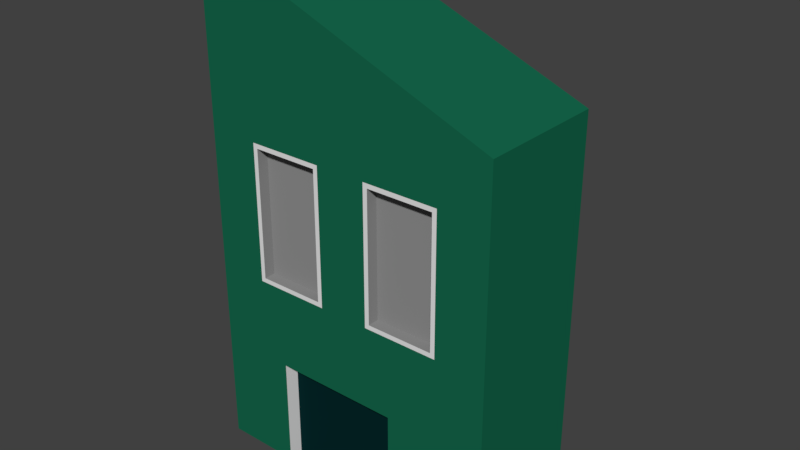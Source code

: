 # Source: building_3.blend  (saved by Blender 2.77.0; exported with 4.5.12 LTS)
import bpy
from mathutils import Matrix  # noqa: F401  (used for matrix-valued properties, if any)

bpy.ops.wm.read_factory_settings(use_empty=True)
scene = bpy.context.scene
scene.name = 'Scene'

# ---- collections
col_collection_1 = bpy.data.collections.new('Collection 1'); scene.collection.children.link(col_collection_1)

# ---- materials (node trees are filled in below, after node groups)
mat_material_001 = bpy.data.materials.new('Material.001')
mat_material_001.alpha_threshold = 0.0
mat_material_001.use_transparent_shadow = False
mat_material_001.diffuse_color = (0.007909, 0.1373, 0.07156, 1.0)
mat_material_001.roughness = 0.5
mat_material_002 = bpy.data.materials.new('Material.002')
mat_material_002.alpha_threshold = 0.0
mat_material_002.use_transparent_shadow = False
mat_material_002.roughness = 0.5
mat_material_003 = bpy.data.materials.new('Material.003')
mat_material_003.alpha_threshold = 0.0
mat_material_003.use_transparent_shadow = False
mat_material_003.diffuse_color = (0.281, 0.281, 0.281, 1.0)
mat_material_003.roughness = 0.5
mat_material_004 = bpy.data.materials.new('Material.004')
mat_material_004.alpha_threshold = 0.0
mat_material_004.use_transparent_shadow = False
mat_material_004.diffuse_color = (0.001475, 0.02051, 0.02198, 1.0)
mat_material_004.roughness = 0.5

# ---- material node trees

# ---- world
world_world = bpy.data.worlds.new('World'); scene.world = world_world
world_world.color = (0.05088, 0.05088, 0.05088)
world_world.use_sun_shadow = False
world_world.sun_shadow_jitter_overblur = 0.0
world_world.cycles.sampling_method = 'MANUAL'

# ---- meshes
me_cube_001 = bpy.data.meshes.new('Cube.001')
me_cube_001.from_pydata([(-6.617, -2.832, 1.049e-05), (-6.617, -2.832, 22.21), (-6.617, 2.832, 1.049e-05), (-6.617, 2.832, 22.21), (6.62, -2.832, 1.049e-05), (6.62, 2.832, 1.049e-05), (4.414, 2.832, 1.049e-05), (2.208, 2.832, 1.049e-05), (0.001391, 2.832, 1.049e-05), (-2.205, 2.832, 1.049e-05), (-4.411, 2.832, 1.049e-05), (-4.411, -2.832, 1.049e-05), (-2.205, -2.832, 1.049e-05), (0.001391, -2.832, 1.049e-05), (2.208, -2.832, 1.049e-05), (4.414, -2.832, 1.049e-05), (-6.617, -2.832, 2.416), (-6.617, -2.832, 4.832), (-6.617, -2.832, 7.247), (-6.617, -2.832, 9.663), (-6.617, -2.832, 12.08), (-6.617, -2.832, 14.49), (-6.617, 2.832, 14.49), (-6.617, 2.832, 12.08), (-6.617, 2.832, 9.663), (-6.617, 2.832, 7.247), (-6.617, 2.832, 4.832), (-6.617, 2.832, 2.416), (6.62, 2.832, 14.49), (6.62, 2.832, 12.08), (6.62, 2.832, 9.663), (6.62, 2.832, 7.247), (6.62, 2.832, 4.832), (6.62, 2.832, 2.416), (6.62, -2.832, 14.49), (6.62, -2.832, 12.08), (6.62, -2.832, 9.663), (6.62, -2.832, 7.247), (6.62, -2.832, 4.832), (6.62, -2.832, 2.416), (4.214, -2.832, 14.29), (4.214, -2.832, 12.08), (4.214, -2.832, 9.663), (4.414, -2.832, 7.247), (4.414, -2.832, 4.832), (4.414, -2.832, 2.416), (2.208, -2.832, 14.29), (2.208, -2.832, 7.247), (2.208, -2.832, 4.832), (2.208, -2.832, 2.416), (0.001391, -2.832, 14.49), (0.001391, -2.832, 12.08), (0.001391, -2.832, 9.663), (0.001391, -2.832, 7.247), (0.001391, -2.832, 4.832), (-2.205, -2.832, 14.29), (-2.205, -2.832, 7.247), (-2.205, -2.832, 4.832), (0.001391, -2.832, 13.31), (-4.211, -2.832, 14.29), (-4.211, -2.832, 12.08), (-4.211, -2.832, 9.663), (-4.411, -2.832, 7.247), (-4.411, -2.832, 4.832), (-4.411, -2.832, 2.416), (-4.211, 2.832, 14.29), (-4.211, 2.832, 12.28), (-4.211, 2.832, 9.663), (-4.411, 2.832, 7.247), (-4.411, 2.832, 4.832), (-4.411, 2.832, 2.416), (-2.405, 2.832, 14.29), (-2.405, 2.832, 12.28), (-2.405, 2.832, 9.663), (-2.205, 2.832, 7.247), (0.001391, 2.832, 14.29), (0.001391, 2.832, 12.28), (0.001391, 2.832, 7.247), (2.408, 2.832, 14.29), (2.408, 2.832, 12.28), (2.408, 2.832, 9.663), (2.208, 2.832, 7.247), (4.214, 2.832, 14.29), (4.214, 2.832, 12.28), (4.214, 2.832, 9.663), (4.414, 2.832, 7.247), (4.414, 2.832, 4.832), (4.414, 2.832, 2.416), (-6.617, -2.832, 3.624), (-6.617, 2.832, 3.624), (6.62, 2.832, 3.624), (6.62, -2.832, 3.624), (4.414, -2.832, 3.624), (2.208, -2.832, 3.624), (4.214, -2.832, 13.31), (-4.411, -2.832, 3.624), (-4.411, 2.832, 3.624), (0.001391, 2.832, 3.624), (4.414, 2.832, 3.624), (3.311, 2.832, 1.049e-05), (3.311, -2.832, 1.049e-05), (3.311, 2.832, 14.29), (3.311, 2.832, 12.28), (3.311, 2.832, 7.247), (3.311, 2.832, 4.832), (3.311, 2.832, 2.416), (3.311, -2.832, 14.29), (3.311, -2.832, 7.247), (3.311, -2.832, 4.832), (3.311, -2.832, 2.416), (3.311, -2.832, 3.624), (3.311, 2.832, 3.624), (1.105, 2.832, 1.049e-05), (1.105, -2.832, 1.049e-05), (0.9045, 2.832, 14.29), (0.9045, 2.832, 12.28), (0.9045, 2.832, 9.663), (1.105, 2.832, 7.247), (1.105, 2.832, 2.416), (1.305, -2.832, 14.29), (1.305, -2.832, 12.08), (1.305, -2.832, 9.663), (1.105, -2.832, 7.247), (1.105, -2.832, 4.832), (6.62, -2.832, 13.31), (6.62, 2.832, 13.31), (1.105, 2.832, 3.624), (-1.102, 2.832, 1.049e-05), (-1.102, -2.832, 1.049e-05), (-0.9017, 2.832, 14.29), (-0.9017, 2.832, 12.28), (-0.9017, 2.832, 9.663), (-1.102, 2.832, 7.247), (-1.102, 2.832, 2.416), (-1.302, -2.832, 14.29), (-1.302, -2.832, 12.08), (-1.302, -2.832, 9.663), (-1.102, -2.832, 7.247), (-1.102, -2.832, 4.832), (-6.617, 2.832, 13.31), (-6.617, -2.832, 13.31), (-1.102, 2.832, 3.624), (-3.308, 2.832, 1.049e-05), (-3.308, -2.832, 1.049e-05), (-3.308, 2.832, 14.29), (-3.308, 2.832, 12.28), (-3.308, 2.832, 7.247), (-3.308, 2.832, 4.832), (-3.308, 2.832, 2.416), (-3.308, -2.832, 14.29), (-3.308, -2.832, 7.247), (-3.308, -2.832, 4.832), (-3.308, -2.832, 2.416), (-3.308, -2.832, 3.624), (-3.308, 2.832, 3.624), (3.311, 3.926, 1.049e-05), (2.208, 3.926, 1.049e-05), (-1.102, 3.926, 1.049e-05), (-2.205, 3.926, 1.049e-05), (-2.205, 3.926, 2.416), (2.208, 3.926, 2.416), (-2.205, 3.926, 4.836), (-2.205, 3.926, 4.832), (-2.205, 3.926, 3.624), (0.001391, 3.926, 4.836), (0.001391, 3.926, 4.832), (2.208, 3.926, 4.836), (2.208, 3.926, 4.832), (2.208, 3.926, 3.624), (3.311, 3.926, 4.836), (3.311, 3.926, 4.832), (3.311, 3.926, 2.416), (1.105, 3.926, 4.836), (1.105, 3.926, 4.832), (-1.102, 3.926, 4.836), (-1.102, 3.926, 4.832), (-1.102, 3.926, 2.416), (0.001391, 3.926, 3.624), (-1.102, 3.926, 3.624), (1.105, 3.926, 3.624), (3.311, 3.926, 3.624), (1.105, 3.926, 1.049e-05), (1.105, 3.926, 2.416), (-3.308, 3.926, 1.049e-05), (-3.308, 3.926, 4.836), (-3.308, 3.926, 4.832), (-3.308, 3.926, 2.416), (-3.308, 3.926, 3.624), (-6.617, 0.9439, 1.049e-05), (-6.617, -0.9439, 1.049e-05), (6.62, -0.9439, 1.049e-05), (6.62, 0.9439, 1.049e-05), (-4.411, 0.9439, 1.049e-05), (-4.411, -0.9439, 1.049e-05), (-2.205, 0.9439, 1.049e-05), (-2.205, -0.9439, 1.049e-05), (0.001391, 0.9439, 1.049e-05), (0.001391, -0.9439, 1.049e-05), (2.208, 0.9439, 1.049e-05), (2.208, -0.9439, 1.049e-05), (4.414, 0.9439, 1.049e-05), (4.414, -0.9439, 1.049e-05), (6.62, -0.9439, 14.49), (6.62, 0.9439, 14.49), (6.62, -0.9439, 12.08), (6.62, 0.9439, 12.08), (6.62, -0.9439, 9.663), (6.62, 0.9439, 9.663), (6.62, -0.9439, 7.247), (6.62, 0.9439, 7.247), (6.62, -0.9439, 4.832), (6.62, 0.9439, 4.832), (6.62, -0.9439, 2.416), (6.62, 0.9439, 2.416), (-6.617, 0.9439, 14.49), (-6.617, -0.9439, 14.49), (-6.617, 0.9439, 12.08), (-6.617, -0.9439, 12.08), (-6.617, 0.9439, 9.663), (-6.617, -0.9439, 9.663), (-6.617, 0.9439, 7.247), (-6.617, -0.9439, 7.247), (-6.617, 0.9439, 4.832), (-6.617, -0.9439, 4.832), (-6.617, 0.9439, 2.416), (-6.617, -0.9439, 2.416), (-6.617, 0.9439, 3.624), (-6.617, -0.9439, 3.624), (6.62, -0.9439, 3.624), (6.62, 0.9439, 3.624), (3.311, 0.9439, 1.049e-05), (3.311, -0.9439, 1.049e-05), (1.105, 0.9439, 1.049e-05), (1.105, -0.9439, 1.049e-05), (-1.102, 0.9439, 1.049e-05), (-1.102, -0.9439, 1.049e-05), (-3.308, 0.9439, 1.049e-05), (-3.308, -0.9439, 1.049e-05), (-6.173, 0.9439, 1.049e-05), (-6.173, -0.9439, 1.049e-05), (-6.173, 0.9439, 4.832), (-6.173, -0.9439, 4.832), (-6.173, 0.9439, 2.416), (-6.173, -0.9439, 2.416), (-6.173, 0.9439, 3.624), (-6.173, -0.9439, 3.624), (-3.308, -2.184, 1.049e-05), (-2.205, -2.184, 1.049e-05), (-1.102, -2.184, 1.049e-05), (0.001391, -2.184, 1.049e-05), (1.105, -2.184, 1.049e-05), (2.208, -2.184, 1.049e-05), (2.208, -2.184, 2.416), (2.208, -2.184, 3.624), (-3.308, -2.184, 4.832), (-2.205, -2.184, 4.832), (-3.308, -2.184, 2.416), (-1.102, -2.184, 4.832), (0.001391, -2.184, 4.832), (1.105, -2.184, 4.832), (2.208, -2.184, 4.832), (-3.308, -2.184, 3.624), (-4.211, -2.832, 13.31), (-4.211, 2.832, 13.31), (-2.405, 2.832, 13.31), (2.408, 2.832, 13.31), (4.214, 2.832, 13.31), (1.305, -2.832, 13.31), (0.9045, 2.832, 13.31), (-1.302, -2.832, 13.31), (-0.9017, 2.832, 13.31), (-6.617, -0.9439, 13.31), (-6.617, 0.9439, 13.31), (6.62, 0.9439, 13.31), (6.62, -0.9439, 13.31), (-6.617, -2.832, 10.87), (-6.617, 2.832, 10.87), (6.62, 2.832, 10.87), (6.62, -2.832, 10.87), (4.214, -2.832, 10.87), (0.001391, -2.832, 10.87), (-4.211, -2.832, 10.87), (-4.211, 2.832, 10.67), (-2.405, 2.832, 10.67), (0.001391, 2.832, 10.67), (2.408, 2.832, 10.67), (4.214, 2.832, 10.67), (3.311, 2.832, 10.67), (1.305, -2.832, 10.87), (0.9045, 2.832, 10.67), (-1.302, -2.832, 10.87), (-0.9017, 2.832, 10.67), (-3.308, 2.832, 10.67), (-6.617, -0.9439, 10.87), (-6.617, 0.9439, 10.87), (6.62, 0.9439, 10.87), (6.62, -0.9439, 10.87), (-6.617, -2.832, 8.455), (-6.617, 2.832, 8.455), (6.62, 2.832, 8.455), (6.62, -2.832, 8.455), (4.214, -2.832, 8.655), (2.208, -2.832, 8.655), (0.001391, -2.832, 8.455), (-2.205, -2.832, 8.655), (-4.211, -2.832, 8.655), (-4.211, 2.832, 8.655), (-2.405, 2.832, 8.655), (0.001391, 2.832, 8.655), (2.408, 2.832, 8.655), (4.214, 2.832, 8.655), (3.311, -2.832, 8.655), (3.311, 2.832, 8.655), (1.305, -2.832, 8.655), (0.9045, 2.832, 8.655), (-1.302, -2.832, 8.655), (-0.9017, 2.832, 8.655), (-3.308, -2.832, 8.655), (-3.308, 2.832, 8.655), (-6.617, -0.9439, 8.455), (-6.617, 0.9439, 8.455), (6.62, 0.9439, 8.455), (6.62, -0.9439, 8.455), (-4.411, 2.832, 13.31), (-4.411, 2.832, 12.08), (-4.411, 2.832, 10.87), (-4.411, 2.832, 9.663), (-2.205, 2.832, 13.31), (-2.205, 2.832, 12.08), (-2.205, 2.832, 10.87), (-2.205, 2.832, 9.663), (2.208, 2.832, 13.31), (2.208, 2.832, 12.08), (2.208, 2.832, 10.87), (2.208, 2.832, 9.663), (4.414, 2.832, 13.31), (4.414, 2.832, 12.08), (4.414, 2.832, 10.87), (4.414, 2.832, 9.663), (3.311, 2.832, 14.49), (2.208, 2.832, 14.49), (3.311, 2.832, 12.08), (1.105, 2.832, 14.49), (0.001391, 2.832, 14.49), (1.105, 2.832, 12.08), (0.001391, 2.832, 12.08), (-3.308, 2.832, 14.49), (-4.411, 2.832, 14.49), (-3.308, 2.832, 12.08), (4.414, 2.832, 14.49), (1.105, 2.832, 10.87), (1.105, 2.832, 9.663), (1.105, 2.832, 13.31), (-1.102, 2.832, 14.49), (-1.102, 2.832, 12.08), (-1.102, 2.832, 10.87), (-1.102, 2.832, 9.663), (-1.102, 2.832, 13.31), (-2.205, 2.832, 14.49), (-3.308, 2.832, 10.87), (0.001391, 2.832, 10.87), (3.311, 2.832, 10.87), (-4.411, 2.832, 8.455), (-2.205, 2.832, 8.455), (2.208, 2.832, 8.455), (4.414, 2.832, 8.455), (1.105, 2.832, 8.455), (-1.102, 2.832, 8.455), (-3.308, 2.832, 8.455), (0.001391, 2.832, 8.455), (3.311, 2.832, 8.455), (-4.211, 2.332, 13.31), (-4.211, 2.332, 12.28), (-4.211, 2.332, 10.67), (-4.211, 2.332, 9.663), (-2.405, 2.332, 13.31), (-2.405, 2.332, 12.28), (-2.405, 2.332, 10.67), (-2.405, 2.332, 9.663), (2.408, 2.332, 13.31), (2.408, 2.332, 12.28), (2.408, 2.332, 10.67), (2.408, 2.332, 9.663), (4.214, 2.332, 13.31), (4.214, 2.332, 12.28), (4.214, 2.332, 10.67), (4.214, 2.332, 9.663), (3.311, 2.332, 14.29), (2.408, 2.332, 14.29), (3.311, 2.332, 12.28), (0.9045, 2.332, 14.29), (0.001391, 2.332, 14.29), (0.9045, 2.332, 12.28), (0.001391, 2.332, 12.28), (-3.308, 2.332, 14.29), (-4.211, 2.332, 14.29), (-3.308, 2.332, 12.28), (4.214, 2.332, 14.29), (0.9045, 2.332, 10.67), (0.9045, 2.332, 9.663), (0.9045, 2.332, 13.31), (-0.9017, 2.332, 14.29), (-0.9017, 2.332, 12.28), (-0.9017, 2.332, 10.67), (-0.9017, 2.332, 9.663), (-0.9017, 2.332, 13.31), (-2.405, 2.332, 14.29), (-3.308, 2.332, 10.67), (0.001391, 2.332, 10.67), (3.311, 2.332, 10.67), (-4.211, 2.332, 8.655), (-2.405, 2.332, 8.655), (2.408, 2.332, 8.655), (4.214, 2.332, 8.655), (0.9045, 2.332, 8.655), (-0.9017, 2.332, 8.655), (-3.308, 2.332, 8.655), (0.001391, 2.332, 8.655), (3.311, 2.332, 8.655), (4.414, -2.832, 14.49), (4.414, -2.832, 13.31), (4.414, -2.832, 12.08), (4.414, -2.832, 10.87), (4.414, -2.832, 9.663), (-4.411, -2.832, 13.31), (-4.411, -2.832, 12.08), (-4.411, -2.832, 10.87), (-4.411, -2.832, 9.663), (-3.308, -2.832, 14.49), (-2.205, -2.832, 14.49), (1.105, -2.832, 14.49), (2.208, -2.832, 14.49), (3.311, -2.832, 14.49), (1.105, -2.832, 10.87), (1.105, -2.832, 9.663), (1.105, -2.832, 13.31), (1.105, -2.832, 12.08), (-1.102, -2.832, 14.49), (-1.102, -2.832, 10.87), (-1.102, -2.832, 9.663), (-1.102, -2.832, 13.31), (-1.102, -2.832, 12.08), (-4.411, -2.832, 14.49), (4.414, -2.832, 8.455), (-4.411, -2.832, 8.455), (1.105, -2.832, 8.455), (-1.102, -2.832, 8.455), (-3.308, -2.832, 8.455), (-2.205, -2.832, 8.455), (2.208, -2.832, 8.455), (3.311, -2.832, 8.455), (4.214, -2.332, 14.29), (4.214, -2.332, 13.31), (4.214, -2.332, 12.08), (4.214, -2.332, 10.87), (4.214, -2.332, 9.663), (-4.211, -2.332, 13.31), (-4.211, -2.332, 12.08), (-4.211, -2.332, 10.87), (-4.211, -2.332, 9.663), (-3.308, -2.332, 14.29), (-2.205, -2.332, 14.29), (1.305, -2.332, 14.29), (2.208, -2.332, 14.29), (3.311, -2.332, 14.29), (1.305, -2.332, 10.87), (1.305, -2.332, 9.663), (1.305, -2.332, 13.31), (1.305, -2.332, 12.08), (-1.302, -2.332, 14.29), (-1.302, -2.332, 10.87), (-1.302, -2.332, 9.663), (-1.302, -2.332, 13.31), (-1.302, -2.332, 12.08), (-4.211, -2.332, 14.29), (4.214, -2.332, 8.655), (-4.211, -2.332, 8.655), (1.305, -2.332, 8.655), (-1.302, -2.332, 8.655), (-3.308, -2.332, 8.655), (-2.205, -2.332, 8.655), (2.208, -2.332, 8.655), (3.311, -2.332, 8.655), (6.62, -2.832, 16.91), (6.62, 2.832, 16.91)], [], [(224, 27, 2, 188), (87, 33, 5, 6), (212, 39, 4, 190), (64, 16, 0, 11), (200, 6, 5, 191), (188, 2, 10, 192), (236, 142, 9, 194), (234, 127, 8, 196), (232, 112, 7, 198), (230, 99, 6, 200), (39, 45, 15, 4), (109, 49, 14, 100), (57, 151, 254, 255), (153, 152, 256, 261), (152, 64, 11, 143), (27, 70, 10, 2), (142, 148, 186, 183), (74, 132, 174, 161), (105, 87, 6, 99), (71, 264, 375, 406), (370, 365, 85, 103), (103, 85, 86, 104), (111, 98, 87, 105), (352, 331, 332, 344), (350, 333, 334, 351), (366, 364, 81, 117), (117, 81, 166, 172), (126, 97, 177, 179), (367, 369, 77, 132), (9, 142, 183, 158), (241, 240, 244, 242, 238, 239, 243, 245), (368, 363, 74, 146), (132, 77, 164, 174), (103, 104, 170, 169), (1, 21, 442, 428, 429, 437, 50, 430, 431, 432, 419, 34, 483), (139, 323, 324, 23), (276, 325, 326, 24), (298, 362, 68, 25), (25, 68, 69, 26), (89, 96, 70, 27), (447, 444, 62, 150), (150, 62, 63, 151), (153, 95, 64, 152), (446, 448, 56, 137), (137, 56, 57, 138), (54, 138, 257, 258), (435, 58, 51, 436), (433, 280, 52, 434), (445, 303, 53, 122), (122, 53, 54, 123), (13, 113, 250, 249), (450, 449, 47, 107), (107, 47, 48, 108), (110, 93, 49, 109), (124, 420, 421, 35), (278, 422, 423, 36), (300, 443, 43, 37), (37, 43, 44, 38), (91, 92, 45, 39), (424, 140, 20, 425), (426, 275, 19, 427), (444, 297, 18, 62), (62, 18, 17, 63), (95, 88, 16, 64), (274, 124, 35, 204), (296, 278, 36, 206), (322, 300, 37, 208), (208, 37, 38, 210), (228, 91, 39, 212), (335, 125, 29, 336), (337, 277, 30, 338), (365, 299, 31, 85), (85, 31, 32, 86), (98, 90, 33, 87), (272, 139, 23, 216), (294, 276, 24, 218), (320, 298, 25, 220), (220, 25, 26, 222), (226, 89, 27, 224), (222, 26, 89, 226), (86, 32, 90, 98), (210, 38, 91, 228), (63, 17, 88, 95), (38, 44, 92, 91), (108, 48, 93, 110), (151, 153, 261, 254), (12, 128, 248, 247), (151, 63, 95, 153), (26, 69, 96, 89), (146, 74, 161, 184), (111, 105, 171, 180), (104, 111, 180, 170), (104, 86, 98, 111), (118, 126, 179, 182), (44, 108, 110, 92), (92, 110, 109, 45), (43, 107, 108, 44), (443, 450, 107, 43), (105, 99, 155, 171), (81, 103, 169, 166), (364, 370, 103, 81), (141, 133, 176, 178), (45, 109, 100, 15), (198, 7, 99, 230), (147, 146, 184, 185), (113, 14, 251, 250), (48, 123, 259, 260), (47, 122, 123, 48), (449, 445, 122, 47), (127, 9, 158, 157), (369, 366, 117, 77), (152, 143, 246, 256), (196, 8, 112, 232), (112, 118, 182, 181), (128, 13, 249, 248), (93, 48, 260, 253), (53, 137, 138, 54), (303, 446, 137, 53), (280, 438, 439, 52), (58, 440, 441, 51), (148, 154, 187, 186), (77, 117, 172, 164), (363, 367, 132, 74), (329, 355, 356, 330), (327, 357, 354, 328), (133, 127, 157, 176), (14, 49, 252, 251), (194, 9, 127, 234), (69, 147, 154, 96), (143, 12, 247, 246), (123, 54, 258, 259), (56, 150, 151, 57), (448, 447, 150, 56), (96, 154, 148, 70), (68, 146, 147, 69), (362, 368, 146, 68), (70, 148, 142, 10), (138, 57, 255, 257), (192, 10, 142, 236), (186, 159, 158, 183), (182, 160, 156, 181), (172, 166, 167, 173), (179, 168, 160, 182), (174, 164, 165, 175), (184, 161, 162, 185), (187, 163, 159, 186), (185, 162, 163, 187), (175, 165, 177, 178), (173, 167, 168, 179), (167, 170, 180, 168), (168, 180, 171, 160), (166, 169, 170, 167), (160, 171, 155, 156), (165, 173, 179, 177), (164, 172, 173, 165), (162, 175, 178, 163), (163, 178, 176, 159), (161, 174, 175, 162), (159, 176, 157, 158), (99, 7, 156, 155), (7, 112, 181, 156), (154, 147, 185, 187), (97, 141, 178, 177), (11, 193, 237, 143), (193, 192, 236, 237), (12, 195, 235, 128), (195, 194, 234, 235), (13, 197, 233, 113), (197, 196, 232, 233), (14, 199, 231, 100), (199, 198, 230, 231), (32, 211, 229, 90), (211, 210, 228, 229), (17, 223, 227, 88), (224, 188, 238, 242), (88, 227, 225, 16), (227, 223, 241, 245), (18, 221, 223, 17), (221, 220, 222, 223), (297, 319, 221, 18), (319, 320, 220, 221), (275, 293, 219, 19), (293, 294, 218, 219), (140, 271, 217, 20), (271, 272, 216, 217), (90, 229, 213, 33), (229, 228, 212, 213), (31, 209, 211, 32), (209, 208, 210, 211), (299, 321, 209, 31), (321, 322, 208, 209), (277, 295, 207, 30), (295, 296, 206, 207), (125, 273, 205, 29), (273, 274, 204, 205), (3, 22, 214, 215, 21, 1), (100, 231, 201, 15), (231, 230, 200, 201), (113, 233, 199, 14), (233, 232, 198, 199), (128, 235, 197, 13), (235, 234, 196, 197), (143, 237, 195, 12), (237, 236, 194, 195), (0, 189, 193, 11), (189, 188, 192, 193), (483, 34, 202, 203, 28, 484), (15, 201, 190, 4), (201, 200, 191, 190), (33, 213, 191, 5), (213, 212, 190, 191), (16, 225, 189, 0), (225, 227, 245, 243), (249, 250, 251, 252, 253, 260, 259, 258, 257, 255, 254, 261, 256, 246, 247, 248), (226, 224, 242, 244), (223, 222, 240, 241), (188, 189, 239, 238), (222, 226, 244, 240), (189, 225, 243, 239), (49, 93, 253, 252), (203, 202, 274, 273), (28, 203, 273, 125), (215, 214, 272, 271), (21, 215, 271, 140), (309, 80, 382, 412), (358, 353, 357, 327), (50, 437, 440, 58), (115, 76, 393, 392), (263, 65, 395, 371), (214, 22, 139, 272), (349, 28, 125, 335), (202, 34, 124, 274), (442, 21, 140, 424), (34, 419, 420, 124), (430, 50, 58, 435), (22, 347, 323, 139), (342, 340, 331, 352), (205, 204, 296, 295), (29, 205, 295, 277), (217, 216, 294, 293), (20, 217, 293, 275), (324, 348, 359, 325), (328, 354, 355, 329), (51, 441, 438, 280), (345, 344, 350, 360), (332, 341, 361, 333), (216, 23, 276, 294), (336, 29, 277, 337), (204, 35, 278, 296), (425, 20, 275, 426), (35, 421, 422, 278), (436, 51, 280, 433), (23, 324, 325, 276), (348, 328, 329, 359), (354, 345, 360, 355), (344, 332, 333, 350), (341, 336, 337, 361), (207, 206, 322, 321), (30, 207, 321, 299), (219, 218, 320, 319), (19, 219, 319, 297), (330, 356, 367, 363), (52, 439, 446, 303), (218, 24, 298, 320), (338, 30, 299, 365), (206, 36, 300, 322), (427, 19, 297, 444), (36, 423, 443, 300), (434, 52, 303, 445), (94, 40, 451, 452), (24, 326, 362, 298), (73, 307, 411, 378), (351, 334, 364, 366), (75, 114, 390, 391), (263, 66, 324, 323), (282, 67, 326, 325), (72, 264, 327, 328), (73, 283, 329, 330), (265, 79, 332, 331), (285, 80, 334, 333), (83, 266, 335, 336), (84, 286, 337, 338), (101, 78, 340, 339), (79, 102, 341, 332), (114, 75, 343, 342), (76, 115, 344, 345), (144, 65, 347, 346), (66, 145, 348, 324), (82, 101, 339, 349), (102, 83, 336, 341), (116, 289, 350, 351), (115, 268, 352, 344), (75, 129, 353, 343), (130, 76, 345, 354), (291, 131, 356, 355), (270, 130, 354, 357), (71, 144, 346, 358), (145, 72, 328, 348), (65, 263, 323, 347), (264, 71, 358, 327), (78, 265, 331, 340), (266, 82, 349, 335), (268, 114, 342, 352), (129, 270, 357, 353), (292, 282, 325, 359), (289, 284, 360, 350), (287, 285, 333, 361), (283, 292, 359, 329), (284, 291, 355, 360), (286, 287, 361, 337), (67, 306, 362, 326), (307, 73, 330, 363), (80, 309, 364, 334), (310, 84, 338, 365), (314, 116, 351, 366), (131, 316, 367, 356), (306, 318, 368, 362), (308, 314, 366, 369), (309, 312, 370, 364), (318, 307, 363, 368), (316, 308, 369, 367), (312, 310, 365, 370), (393, 402, 405, 401, 391, 390, 400, 392), (407, 377, 378, 411, 416, 410, 374, 373), (403, 408, 398, 399, 414, 417, 415, 404), (409, 385, 386, 413, 418, 412, 382, 381), (375, 376, 396, 372, 371, 395, 394, 406), (383, 384, 389, 380, 379, 388, 387, 397), (65, 144, 394, 395), (84, 310, 413, 386), (265, 78, 388, 379), (145, 66, 372, 396), (116, 314, 414, 399), (66, 263, 371, 372), (82, 266, 383, 397), (101, 82, 397, 387), (316, 131, 404, 415), (67, 282, 373, 374), (114, 268, 400, 390), (83, 102, 389, 384), (318, 306, 410, 416), (264, 72, 376, 375), (270, 129, 401, 405), (289, 116, 399, 398), (314, 308, 417, 414), (283, 73, 378, 377), (282, 292, 407, 373), (268, 115, 392, 400), (312, 309, 412, 418), (79, 265, 379, 380), (284, 289, 398, 408), (129, 75, 391, 401), (307, 318, 416, 411), (80, 285, 381, 382), (285, 287, 409, 381), (76, 130, 402, 393), (308, 316, 415, 417), (266, 83, 384, 383), (292, 283, 377, 407), (131, 291, 403, 404), (310, 312, 418, 413), (286, 84, 386, 385), (291, 284, 408, 403), (130, 270, 405, 402), (78, 101, 387, 388), (287, 286, 385, 409), (144, 71, 406, 394), (102, 79, 380, 389), (306, 67, 374, 410), (72, 145, 396, 376), (135, 269, 472, 473), (40, 94, 420, 419), (94, 41, 421, 420), (279, 42, 423, 422), (60, 262, 424, 425), (61, 281, 426, 427), (149, 55, 429, 428), (119, 46, 431, 430), (106, 40, 419, 432), (46, 106, 432, 431), (121, 288, 433, 434), (120, 267, 435, 436), (55, 134, 437, 429), (290, 136, 439, 438), (269, 135, 441, 440), (59, 149, 428, 442), (262, 59, 442, 424), (267, 119, 430, 435), (134, 269, 440, 437), (41, 279, 422, 421), (281, 60, 425, 426), (288, 120, 436, 433), (135, 290, 438, 441), (42, 301, 443, 423), (305, 61, 427, 444), (313, 121, 434, 445), (136, 315, 446, 439), (304, 317, 447, 448), (302, 313, 445, 449), (301, 311, 450, 443), (311, 302, 449, 450), (315, 304, 448, 446), (317, 305, 444, 447), (464, 463, 462, 467, 468, 465, 466, 477, 481, 482, 475, 455, 454, 453, 452, 451), (456, 457, 458, 459, 476, 479, 480, 478, 471, 470, 473, 472, 469, 461, 460, 474), (313, 302, 481, 477), (149, 59, 474, 460), (41, 94, 452, 453), (311, 301, 475, 482), (59, 262, 456, 474), (42, 279, 454, 455), (302, 311, 482, 481), (119, 267, 467, 462), (262, 60, 457, 456), (304, 315, 478, 480), (269, 134, 469, 472), (281, 61, 459, 458), (305, 317, 479, 476), (279, 41, 453, 454), (55, 149, 460, 461), (60, 281, 458, 457), (46, 119, 462, 463), (120, 288, 465, 468), (40, 106, 464, 451), (290, 135, 473, 470), (106, 46, 463, 464), (301, 42, 455, 475), (288, 121, 466, 465), (61, 305, 476, 459), (267, 120, 468, 467), (121, 313, 477, 466), (134, 55, 461, 469), (315, 136, 471, 478), (136, 290, 470, 471), (317, 304, 480, 479), (484, 28, 349, 339, 340, 342, 343, 353, 358, 346, 347, 22, 3), (3, 1, 483, 484), (8, 127, 133, 141, 97, 126, 118, 112)])
me_cube_001.polygons.foreach_set('material_index', [0, 0, 0, 0, 0, 0, 0, 0, 0, 0, 0, 0, 1, 1, 0, 0, 1, 2, 0, 1, 0, 0, 0, 0, 0, 0, 2, 0, 0, 0, 3, 0, 2, 1, 0, 0, 0, 0, 0, 0, 0, 0, 0, 0, 0, 1, 0, 0, 0, 0, 0, 0, 0, 0, 0, 0, 0, 0, 0, 0, 0, 0, 0, 0, 0, 0, 0, 0, 0, 0, 0, 0, 0, 0, 0, 0, 0, 0, 0, 0, 0, 0, 0, 0, 0, 1, 0, 0, 0, 2, 1, 1, 0, 1, 0, 0, 0, 0, 1, 2, 0, 1, 0, 0, 1, 0, 1, 0, 0, 0, 0, 1, 0, 1, 1, 1, 0, 0, 0, 0, 1, 2, 0, 0, 0, 1, 1, 0, 0, 0, 1, 0, 0, 0, 0, 0, 0, 1, 0, 2, 2, 0, 2, 0, 0, 2, 2, 2, 2, 2, 2, 0, 2, 2, 0, 2, 2, 0, 2, 0, 0, 1, 0, 0, 0, 1, 0, 1, 0, 0, 0, 0, 0, 0, 1, 0, 1, 0, 0, 0, 0, 0, 0, 0, 0, 0, 0, 0, 0, 0, 0, 0, 0, 0, 0, 0, 0, 0, 1, 0, 1, 0, 1, 0, 0, 0, 0, 0, 0, 0, 0, 0, 1, 3, 1, 1, 0, 1, 1, 1, 0, 0, 0, 0, 2, 0, 0, 1, 1, 0, 0, 0, 0, 0, 0, 0, 0, 0, 0, 0, 0, 0, 0, 0, 0, 0, 0, 0, 0, 0, 0, 0, 0, 0, 0, 0, 0, 0, 0, 0, 0, 0, 0, 0, 0, 0, 0, 0, 0, 2, 0, 2, 0, 1, 2, 2, 2, 2, 2, 2, 2, 2, 2, 2, 2, 2, 2, 2, 2, 2, 2, 2, 2, 2, 2, 2, 2, 2, 2, 2, 2, 2, 2, 2, 2, 2, 2, 2, 2, 2, 2, 2, 2, 2, 2, 2, 2, 2, 2, 2, 2, 2, 1, 1, 1, 1, 1, 1, 1, 2, 1, 1, 2, 1, 1, 1, 2, 2, 1, 1, 2, 1, 1, 2, 2, 2, 1, 1, 2, 1, 1, 1, 2, 2, 1, 1, 2, 1, 1, 2, 2, 2, 1, 1, 1, 1, 1, 1, 2, 1, 2, 1, 1, 1, 1, 1, 1, 1, 1, 1, 1, 1, 1, 1, 1, 1, 1, 1, 1, 1, 1, 1, 1, 1, 1, 1, 1, 1, 1, 1, 1, 1, 1, 2, 2, 2, 2, 2, 2, 2, 2, 2, 2, 2, 2, 2, 2, 2, 2, 2, 2, 2, 2, 2, 2, 2, 2, 2, 2, 2, 2, 2, 2, 2, 2, 0, 0, 3])
_uv = me_cube_001.uv_layers.new(name='UVMap')
_uv.uv.foreach_set('vector', [0.8002, 0.5572, 0.8502, 0.5572, 0.8502, 0.6252, 0.8002, 0.6252, 0.2918, 0.5571, 0.3502, 0.5571, 0.3502, 0.6251, 0.2918, 0.6251, 0.9001, 0.06801, 0.8502, 0.06801, 0.8502, 8.552e-09, 0.9001, 5.701e-09, 0.642, 0.5572, 0.7004, 0.5572, 0.7004, 0.6252, 0.642, 0.6252, 0.4291, 0.6873, 0.3791, 0.6873, 0.3791, 0.6252, 0.4291, 0.6252, 0.4291, 0.9978, 0.3791, 0.9978, 0.3791, 0.9357, 0.4291, 0.9357, 0.4291, 0.9047, 0.3791, 0.9047, 0.3791, 0.8736, 0.4291, 0.8736, 0.4291, 0.8426, 0.3791, 0.8426, 0.3791, 0.8115, 0.4291, 0.8115, 0.4291, 0.7804, 0.3791, 0.7804, 0.3791, 0.7494, 0.4291, 0.7494, 0.4291, 0.7183, 0.3791, 0.7183, 0.3791, 0.6873, 0.4291, 0.6873, 0.3502, 0.5572, 0.4085, 0.5572, 0.4085, 0.6252, 0.3502, 0.6252, 0.4377, 0.5572, 0.4669, 0.5572, 0.4669, 0.6252, 0.4377, 0.6252, 0.3488, 0.7498, 0.3488, 0.7809, 0.3317, 0.7809, 0.3317, 0.7498, 0.8122, 0.8632, 0.8122, 0.8292, 0.8293, 0.8292, 0.8293, 0.8632, 0.6128, 0.5572, 0.642, 0.5572, 0.642, 0.6252, 0.6128, 0.6252, 1.261e-08, 0.5571, 0.05836, 0.5571, 0.05836, 0.6251, 0.0, 0.6251, 0.795, 0.6252, 0.795, 0.6932, 0.7661, 0.6932, 0.7661, 0.6252, 0.1167, 0.4211, 0.1459, 0.4211, 0.1459, 0.4895, 0.1167, 0.4895, 0.2626, 0.5571, 0.2918, 0.5571, 0.2918, 0.6251, 0.2626, 0.6251, 0.7184, 0.8292, 0.7184, 0.857, 0.7052, 0.857, 0.7052, 0.8292, 0.2626, 0.3871, 0.2918, 0.3871, 0.2918, 0.4211, 0.2626, 0.4211, 0.2626, 0.4211, 0.2918, 0.4211, 0.2918, 0.4891, 0.2626, 0.4891, 0.2626, 0.5231, 0.2918, 0.5231, 0.2918, 0.5571, 0.2626, 0.5571, 0.2043, 0.2505, 0.2335, 0.2505, 0.2335, 0.2851, 0.2043, 0.2851, 0.2043, 0.3191, 0.2335, 0.3191, 0.2335, 0.3531, 0.2043, 0.3531, 0.2043, 0.3871, 0.2335, 0.3871, 0.2335, 0.4211, 0.2043, 0.4211, 0.2043, 0.4211, 0.2335, 0.4211, 0.2335, 0.4895, 0.2043, 0.4895, 0.09557, 0.843, 0.09557, 0.812, 0.1245, 0.812, 0.1245, 0.843, 0.1459, 0.3871, 0.1751, 0.3871, 0.1751, 0.4211, 0.1459, 0.4211, 0.3791, 0.8736, 0.3791, 0.9047, 0.3502, 0.9047, 0.3502, 0.8736, 0.2817, 0.6256, 0.3317, 0.6256, 0.3317, 0.6596, 0.3317, 0.6936, 0.3317, 0.7616, 0.2817, 0.7616, 0.2817, 0.6936, 0.2817, 0.6596, 0.08755, 0.3871, 0.1167, 0.3871, 0.1167, 0.4211, 0.08755, 0.4211, 0.1459, 0.4211, 0.1751, 0.4211, 0.1751, 0.4895, 0.1459, 0.4895, 0.7661, 0.6252, 0.7661, 0.6932, 0.7371, 0.6932, 0.7371, 0.6931, 0.7004, 0.0, 0.7004, 0.2171, 0.642, 0.2171, 0.6128, 0.2171, 0.5836, 0.2171, 0.5545, 0.2171, 0.5253, 0.2171, 0.4961, 0.2171, 0.4669, 0.2171, 0.4377, 0.2171, 0.4085, 0.2171, 0.3502, 0.2171, 0.3502, 0.1491, 1.261e-08, 0.2505, 0.05836, 0.2505, 0.05836, 0.2851, 1.261e-08, 0.2851, 0.0, 0.3191, 0.05836, 0.3191, 0.05836, 0.3531, 0.0, 0.3531, 0.0, 0.3871, 0.05836, 0.3871, 0.05836, 0.4211, 1.261e-08, 0.4211, 1.261e-08, 0.4211, 0.05836, 0.4211, 0.05836, 0.4891, 1.261e-08, 0.4891, 0.0, 0.5231, 0.05836, 0.5231, 0.05836, 0.5571, 1.261e-08, 0.5571, 0.6128, 0.3872, 0.642, 0.3872, 0.642, 0.4212, 0.6128, 0.4212, 0.6128, 0.4212, 0.642, 0.4212, 0.642, 0.4892, 0.6128, 0.4892, 0.6128, 0.5232, 0.642, 0.5232, 0.642, 0.5572, 0.6128, 0.5572, 0.5545, 0.3872, 0.5836, 0.3872, 0.5836, 0.4212, 0.5545, 0.4212, 0.5545, 0.4212, 0.5836, 0.4212, 0.5836, 0.4892, 0.5545, 0.4892, 0.3488, 0.6877, 0.3488, 0.7188, 0.3317, 0.7188, 0.3317, 0.6877, 0.4961, 0.2506, 0.5253, 0.2506, 0.5253, 0.2852, 0.4961, 0.2852, 0.4961, 0.3192, 0.5253, 0.3192, 0.5253, 0.3532, 0.4961, 0.3532, 0.4961, 0.3872, 0.5253, 0.3872, 0.5253, 0.4212, 0.4961, 0.4212, 0.4961, 0.4212, 0.5253, 0.4212, 0.5253, 0.4892, 0.4961, 0.4892, 0.795, 0.6873, 0.795, 0.6562, 0.8122, 0.6562, 0.8122, 0.6873, 0.4377, 0.3872, 0.4669, 0.3872, 0.4669, 0.4212, 0.4377, 0.4212, 0.4377, 0.4212, 0.4669, 0.4212, 0.4669, 0.4892, 0.4377, 0.4892, 0.4377, 0.5232, 0.4669, 0.5232, 0.4669, 0.5572, 0.4377, 0.5572, 0.3502, 0.2506, 0.4085, 0.2506, 0.4085, 0.2852, 0.3502, 0.2852, 0.3502, 0.3192, 0.4085, 0.3192, 0.4085, 0.3532, 0.3502, 0.3532, 0.3502, 0.3872, 0.4085, 0.3872, 0.4085, 0.4212, 0.3502, 0.4212, 0.3502, 0.4212, 0.4085, 0.4212, 0.4085, 0.4892, 0.3502, 0.4892, 0.3502, 0.5232, 0.4085, 0.5232, 0.4085, 0.5572, 0.3502, 0.5572, 0.642, 0.2506, 0.7004, 0.2506, 0.7004, 0.2852, 0.642, 0.2852, 0.642, 0.3192, 0.7004, 0.3192, 0.7004, 0.3532, 0.642, 0.3532, 0.642, 0.3872, 0.7004, 0.3872, 0.7004, 0.4212, 0.642, 0.4212, 0.642, 0.4212, 0.7004, 0.4212, 0.7004, 0.4892, 0.642, 0.4892, 0.642, 0.5232, 0.7004, 0.5232, 0.7004, 0.5572, 0.642, 0.5572, 0.9001, 0.3746, 0.8502, 0.3746, 0.8502, 0.34, 0.9001, 0.34, 0.9001, 0.306, 0.8502, 0.306, 0.8502, 0.272, 0.9001, 0.272, 0.9001, 0.238, 0.8502, 0.238, 0.8502, 0.204, 0.9001, 0.204, 0.9001, 0.204, 0.8502, 0.204, 0.8502, 0.136, 0.9001, 0.136, 0.9001, 0.102, 0.8502, 0.102, 0.8502, 0.06801, 0.9001, 0.06801, 0.2918, 0.2505, 0.3502, 0.2505, 0.3502, 0.2851, 0.2918, 0.2851, 0.2918, 0.3191, 0.3502, 0.3191, 0.3502, 0.3531, 0.2918, 0.3531, 0.2918, 0.3871, 0.3502, 0.3871, 0.3502, 0.4211, 0.2918, 0.4211, 0.2918, 0.4211, 0.3502, 0.4211, 0.3502, 0.4891, 0.2918, 0.4891, 0.2918, 0.5231, 0.3502, 0.5231, 0.3502, 0.5571, 0.2918, 0.5571, 0.8002, 0.2506, 0.8502, 0.2506, 0.8502, 0.2852, 0.8002, 0.2852, 0.8002, 0.3192, 0.8502, 0.3192, 0.8502, 0.3532, 0.8002, 0.3532, 0.8002, 0.3872, 0.8502, 0.3872, 0.8502, 0.4212, 0.8002, 0.4212, 0.8002, 0.4212, 0.8502, 0.4212, 0.8502, 0.4892, 0.8002, 0.4892, 0.8002, 0.5232, 0.8502, 0.5232, 0.8502, 0.5572, 0.8002, 0.5572, 0.8002, 0.4892, 0.8502, 0.4892, 0.8502, 0.5232, 0.8002, 0.5232, 0.2918, 0.4891, 0.3502, 0.4891, 0.3502, 0.5231, 0.2918, 0.5231, 0.9001, 0.136, 0.8502, 0.136, 0.8502, 0.102, 0.9001, 0.102, 0.642, 0.4892, 0.7004, 0.4892, 0.7004, 0.5232, 0.642, 0.5232, 0.3502, 0.4892, 0.4085, 0.4892, 0.4085, 0.5232, 0.3502, 0.5232, 0.4377, 0.4892, 0.4669, 0.4892, 0.4669, 0.5232, 0.4377, 0.5232, 0.8122, 0.8972, 0.8122, 0.8632, 0.8293, 0.8632, 0.8293, 0.8972, 0.795, 0.7494, 0.795, 0.7183, 0.8122, 0.7183, 0.8122, 0.7494, 0.6128, 0.4892, 0.642, 0.4892, 0.642, 0.5232, 0.6128, 0.5232, 1.261e-08, 0.4891, 0.05836, 0.4891, 0.05836, 0.5231, 0.0, 0.5231, 0.08755, 0.4211, 0.1167, 0.4211, 0.1167, 0.4895, 0.08755, 0.4895, 0.7661, 0.7272, 0.7661, 0.7612, 0.7371, 0.7612, 0.7371, 0.7272, 0.7661, 0.6932, 0.7661, 0.7272, 0.7371, 0.7272, 0.7371, 0.6932, 0.2626, 0.4891, 0.2918, 0.4891, 0.2918, 0.5231, 0.2626, 0.5231, 0.7077, 0.7612, 0.7077, 0.7272, 0.7367, 0.7272, 0.7367, 0.7612, 0.4085, 0.4892, 0.4377, 0.4892, 0.4377, 0.5232, 0.4085, 0.5232, 0.4085, 0.5232, 0.4377, 0.5232, 0.4377, 0.5572, 0.4085, 0.5572, 0.4085, 0.4212, 0.4377, 0.4212, 0.4377, 0.4892, 0.4085, 0.4892, 0.4085, 0.3872, 0.4377, 0.3872, 0.4377, 0.4212, 0.4085, 0.4212, 0.7661, 0.7612, 0.7661, 0.8292, 0.7371, 0.8292, 0.7371, 0.7612, 0.2335, 0.4211, 0.2626, 0.4211, 0.2626, 0.4895, 0.2335, 0.4895, 0.2335, 0.3871, 0.2626, 0.3871, 0.2626, 0.4211, 0.2335, 0.4211, 0.7077, 0.7272, 0.7077, 0.7612, 0.6788, 0.7612, 0.6788, 0.7272, 0.4085, 0.5572, 0.4377, 0.5572, 0.4377, 0.6252, 0.4085, 0.6252, 0.4291, 0.7494, 0.3791, 0.7494, 0.3791, 0.7183, 0.4291, 0.7183, 0.795, 0.7612, 0.795, 0.8292, 0.7661, 0.7613, 0.7661, 0.7612, 0.795, 0.6562, 0.795, 0.6252, 0.8122, 0.6252, 0.8122, 0.6562, 0.3488, 0.6256, 0.3488, 0.6567, 0.3317, 0.6567, 0.3317, 0.6256, 0.4669, 0.4212, 0.4961, 0.4212, 0.4961, 0.4892, 0.4669, 0.4892, 0.4669, 0.3872, 0.4961, 0.3872, 0.4961, 0.4212, 0.4669, 0.4212, 0.3791, 0.8426, 0.3791, 0.8736, 0.3502, 0.8736, 0.3502, 0.8426, 0.1751, 0.3871, 0.2043, 0.3871, 0.2043, 0.4211, 0.1751, 0.4211, 0.8122, 0.8292, 0.8122, 0.7612, 0.8293, 0.7612, 0.8293, 0.8292, 0.4291, 0.8115, 0.3791, 0.8115, 0.3791, 0.7804, 0.4291, 0.7804, 0.7077, 0.8292, 0.7077, 0.7612, 0.7367, 0.7612, 0.7367, 0.8292, 0.795, 0.7183, 0.795, 0.6873, 0.8122, 0.6873, 0.8122, 0.7183, 0.8122, 0.6592, 0.8122, 0.6252, 0.8293, 0.6252, 0.8293, 0.6592, 0.5253, 0.4212, 0.5545, 0.4212, 0.5545, 0.4892, 0.5253, 0.4892, 0.5253, 0.3872, 0.5545, 0.3872, 0.5545, 0.4212, 0.5253, 0.4212, 0.5253, 0.3192, 0.5545, 0.3192, 0.5545, 0.3532, 0.5253, 0.3532, 0.5253, 0.2506, 0.5545, 0.2506, 0.5545, 0.2852, 0.5253, 0.2852, 0.795, 0.6932, 0.795, 0.7272, 0.7661, 0.7272, 0.7661, 0.6932, 0.1751, 0.4211, 0.2043, 0.4211, 0.2043, 0.4895, 0.1751, 0.4895, 0.1167, 0.3871, 0.1459, 0.3871, 0.1459, 0.4211, 0.1167, 0.4211, 0.1167, 0.3191, 0.1459, 0.3191, 0.1459, 0.3531, 0.1167, 0.3531, 0.1167, 0.2505, 0.1459, 0.2505, 0.1459, 0.2851, 0.1167, 0.2851, 0.7077, 0.7612, 0.7077, 0.8292, 0.6788, 0.8292, 0.6788, 0.7612, 0.8122, 0.7612, 0.8122, 0.6932, 0.8293, 0.6932, 0.8293, 0.7612, 0.4291, 0.8736, 0.3791, 0.8736, 0.3791, 0.8426, 0.4291, 0.8426, 0.05836, 0.4891, 0.08755, 0.4891, 0.08755, 0.5231, 0.05836, 0.5231, 0.795, 0.7804, 0.795, 0.7494, 0.8122, 0.7494, 0.8122, 0.7804, 0.3488, 0.6567, 0.3488, 0.6877, 0.3317, 0.6877, 0.3317, 0.6567, 0.5836, 0.4212, 0.6128, 0.4212, 0.6128, 0.4892, 0.5836, 0.4892, 0.5836, 0.3872, 0.6128, 0.3872, 0.6128, 0.4212, 0.5836, 0.4212, 0.05836, 0.5231, 0.08755, 0.5231, 0.08755, 0.5571, 0.05836, 0.5571, 0.05836, 0.4211, 0.08755, 0.4211, 0.08755, 0.4891, 0.05836, 0.4891, 0.05836, 0.3871, 0.08755, 0.3871, 0.08755, 0.4211, 0.05836, 0.4211, 0.05836, 0.5571, 0.08755, 0.5571, 0.08755, 0.6251, 0.05836, 0.6251, 0.3488, 0.7188, 0.3488, 0.7498, 0.3317, 0.7498, 0.3317, 0.7188, 0.4291, 0.9357, 0.3791, 0.9357, 0.3791, 0.9047, 0.4291, 0.9047, 0.08755, 0.5576, 0.1167, 0.5576, 0.1167, 0.6256, 0.08755, 0.6256, 0.2043, 0.5576, 0.2335, 0.5576, 0.2335, 0.6256, 0.2043, 0.6256, 0.2043, 0.4895, 0.2335, 0.4895, 0.2335, 0.4896, 0.2043, 0.4896, 0.2043, 0.5236, 0.2335, 0.5236, 0.2335, 0.5576, 0.2043, 0.5576, 0.1459, 0.4895, 0.1751, 0.4895, 0.1751, 0.4896, 0.1459, 0.4896, 0.08755, 0.4895, 0.1167, 0.4895, 0.1167, 0.4896, 0.08755, 0.4896, 0.08755, 0.5236, 0.1167, 0.5236, 0.1167, 0.5576, 0.08755, 0.5576, 0.08755, 0.4896, 0.1167, 0.4896, 0.1167, 0.5236, 0.08755, 0.5236, 0.1459, 0.4896, 0.1751, 0.4896, 0.1751, 0.5236, 0.1459, 0.5236, 0.2043, 0.4896, 0.2335, 0.4896, 0.2335, 0.5236, 0.2043, 0.5236, 0.2335, 0.4896, 0.2626, 0.4896, 0.2626, 0.5236, 0.2335, 0.5236, 0.2335, 0.5236, 0.2626, 0.5236, 0.2626, 0.5576, 0.2335, 0.5576, 0.2335, 0.4895, 0.2626, 0.4895, 0.2626, 0.4896, 0.2335, 0.4896, 0.2335, 0.5576, 0.2626, 0.5576, 0.2626, 0.6256, 0.2335, 0.6256, 0.1751, 0.4896, 0.2043, 0.4896, 0.2043, 0.5236, 0.1751, 0.5236, 0.1751, 0.4895, 0.2043, 0.4895, 0.2043, 0.4896, 0.1751, 0.4896, 0.1167, 0.4896, 0.1459, 0.4896, 0.1459, 0.5236, 0.1167, 0.5236, 0.1167, 0.5236, 0.1459, 0.5236, 0.1459, 0.5576, 0.1167, 0.5576, 0.1167, 0.4895, 0.1459, 0.4895, 0.1459, 0.4896, 0.1167, 0.4896, 0.1167, 0.5576, 0.1459, 0.5576, 0.1459, 0.6256, 0.1167, 0.6256, 0.3791, 0.7183, 0.3791, 0.7494, 0.3502, 0.7494, 0.3502, 0.7183, 0.3791, 0.7494, 0.3791, 0.7804, 0.3502, 0.7804, 0.3502, 0.7494, 0.795, 0.7272, 0.795, 0.7612, 0.7661, 0.7612, 0.7661, 0.7272, 0.09557, 0.812, 0.09557, 0.7809, 0.1245, 0.7809, 0.1245, 0.812, 0.5289, 0.9357, 0.479, 0.9357, 0.479, 0.9047, 0.5289, 0.9047, 0.479, 0.9357, 0.4291, 0.9357, 0.4291, 0.9047, 0.479, 0.9047, 0.5289, 0.8736, 0.479, 0.8736, 0.479, 0.8426, 0.5289, 0.8426, 0.479, 0.8736, 0.4291, 0.8736, 0.4291, 0.8426, 0.479, 0.8426, 0.5289, 0.8115, 0.479, 0.8115, 0.479, 0.7804, 0.5289, 0.7804, 0.479, 0.8115, 0.4291, 0.8115, 0.4291, 0.7804, 0.479, 0.7804, 0.5289, 0.7494, 0.479, 0.7494, 0.479, 0.7183, 0.5289, 0.7183, 0.479, 0.7494, 0.4291, 0.7494, 0.4291, 0.7183, 0.479, 0.7183, 1.0, 0.136, 0.9501, 0.136, 0.9501, 0.102, 1.0, 0.102, 0.9501, 0.136, 0.9001, 0.136, 0.9001, 0.102, 0.9501, 0.102, 0.7004, 0.4892, 0.7503, 0.4892, 0.7503, 0.5232, 0.7004, 0.5232, 0.8068, 0.8484, 0.8068, 0.9164, 0.795, 0.9164, 0.795, 0.8484, 0.7004, 0.5232, 0.7503, 0.5232, 0.7503, 0.5572, 0.7004, 0.5572, 0.3317, 0.8149, 0.3317, 0.7809, 0.3434, 0.7809, 0.3434, 0.8149, 0.7004, 0.4212, 0.7503, 0.4212, 0.7503, 0.4892, 0.7004, 0.4892, 0.7503, 0.4212, 0.8002, 0.4212, 0.8002, 0.4892, 0.7503, 0.4892, 0.7004, 0.3872, 0.7503, 0.3872, 0.7503, 0.4212, 0.7004, 0.4212, 0.7503, 0.3872, 0.8002, 0.3872, 0.8002, 0.4212, 0.7503, 0.4212, 0.7004, 0.3192, 0.7503, 0.3192, 0.7503, 0.3532, 0.7004, 0.3532, 0.7503, 0.3192, 0.8002, 0.3192, 0.8002, 0.3532, 0.7503, 0.3532, 0.7004, 0.2506, 0.7503, 0.2506, 0.7503, 0.2852, 0.7004, 0.2852, 0.7503, 0.2506, 0.8002, 0.2506, 0.8002, 0.2852, 0.7503, 0.2852, 1.0, 0.102, 0.9501, 0.102, 0.9501, 0.06801, 1.0, 0.06801, 0.9501, 0.102, 0.9001, 0.102, 0.9001, 0.06801, 0.9501, 0.06801, 1.0, 0.204, 0.9501, 0.204, 0.9501, 0.136, 1.0, 0.136, 0.9501, 0.204, 0.9001, 0.204, 0.9001, 0.136, 0.9501, 0.136, 1.0, 0.238, 0.9501, 0.238, 0.9501, 0.204, 1.0, 0.204, 0.9501, 0.238, 0.9001, 0.238, 0.9001, 0.204, 0.9501, 0.204, 1.0, 0.306, 0.9501, 0.306, 0.9501, 0.272, 1.0, 0.272, 0.9501, 0.306, 0.9001, 0.306, 0.9001, 0.272, 0.9501, 0.272, 1.0, 0.3746, 0.9501, 0.3746, 0.9501, 0.34, 1.0, 0.34, 0.9501, 0.3746, 0.9001, 0.3746, 0.9001, 0.34, 0.9501, 0.34, 0.8502, 0.0, 0.8502, 0.2171, 0.8002, 0.2171, 0.7503, 0.2171, 0.7004, 0.2171, 0.7004, 0.0, 0.5289, 0.7183, 0.479, 0.7183, 0.479, 0.6873, 0.5289, 0.6873, 0.479, 0.7183, 0.4291, 0.7183, 0.4291, 0.6873, 0.479, 0.6873, 0.5289, 0.7804, 0.479, 0.7804, 0.479, 0.7494, 0.5289, 0.7494, 0.479, 0.7804, 0.4291, 0.7804, 0.4291, 0.7494, 0.479, 0.7494, 0.5289, 0.8426, 0.479, 0.8426, 0.479, 0.8115, 0.5289, 0.8115, 0.479, 0.8426, 0.4291, 0.8426, 0.4291, 0.8115, 0.479, 0.8115, 0.5289, 0.9047, 0.479, 0.9047, 0.479, 0.8736, 0.5289, 0.8736, 0.479, 0.9047, 0.4291, 0.9047, 0.4291, 0.8736, 0.479, 0.8736, 0.5289, 0.9978, 0.479, 0.9978, 0.479, 0.9357, 0.5289, 0.9357, 0.479, 0.9978, 0.4291, 0.9978, 0.4291, 0.9357, 0.479, 0.9357, 0.8502, 0.476, 0.8502, 0.408, 0.9001, 0.408, 0.9501, 0.408, 1.0, 0.408, 1.0, 0.476, 0.5289, 0.6873, 0.479, 0.6873, 0.479, 0.6252, 0.5289, 0.6252, 0.479, 0.6873, 0.4291, 0.6873, 0.4291, 0.6252, 0.479, 0.6252, 1.0, 0.06801, 0.9501, 0.06801, 0.9501, 2.851e-09, 1.0, 0.0, 0.9501, 0.06801, 0.9001, 0.06801, 0.9001, 5.701e-09, 0.9501, 2.851e-09, 0.7004, 0.5572, 0.7503, 0.5572, 0.7503, 0.6252, 0.7004, 0.6252, 0.3317, 0.8489, 0.3317, 0.8149, 0.3434, 0.8149, 0.3434, 0.8489, 0.1278, 0.7188, 0.1278, 0.7498, 0.1278, 0.7809, 0.06391, 0.7809, 0.03195, 0.7809, 1.261e-08, 0.7809, 1.261e-08, 0.7498, 1.261e-08, 0.7188, 1.261e-08, 0.6877, 1.261e-08, 0.6567, 0.0, 0.6256, 0.03195, 0.6256, 0.06391, 0.6256, 0.1278, 0.6256, 0.1278, 0.6567, 0.1278, 0.6877, 0.8068, 0.8144, 0.8068, 0.8484, 0.795, 0.8484, 0.795, 0.8144, 0.2469, 0.8943, 0.2469, 0.8411, 0.2586, 0.8411, 0.2586, 0.8943, 0.2586, 0.8943, 0.2586, 0.8411, 0.2704, 0.8411, 0.2704, 0.8943, 0.8068, 0.7804, 0.8068, 0.8144, 0.795, 0.8144, 0.795, 0.7804, 0.3317, 0.9169, 0.3317, 0.8489, 0.3434, 0.8489, 0.3434, 0.9169, 0.8122, 0.6932, 0.8122, 0.6592, 0.8293, 0.6592, 0.8293, 0.6932, 0.9501, 0.408, 0.9001, 0.408, 0.9001, 0.3746, 0.9501, 0.3746, 1.0, 0.408, 0.9501, 0.408, 0.9501, 0.3746, 1.0, 0.3746, 0.7503, 0.2171, 0.8002, 0.2171, 0.8002, 0.2506, 0.7503, 0.2506, 0.7004, 0.2171, 0.7503, 0.2171, 0.7503, 0.2506, 0.7004, 0.2506, 0.01323, 0.8944, 0.01323, 0.866, 0.02645, 0.866, 0.02645, 0.8944, 0.1167, 0.2171, 0.1459, 0.2171, 0.1459, 0.2505, 0.1167, 0.2505, 0.5253, 0.2171, 0.5545, 0.2171, 0.5545, 0.2506, 0.5253, 0.2506, 0.1939, 0.892, 0.1939, 0.8665, 0.2072, 0.8665, 0.2072, 0.892, 0.6788, 0.857, 0.6788, 0.8292, 0.692, 0.8292, 0.692, 0.857, 0.8002, 0.2171, 0.8502, 0.2171, 0.8502, 0.2506, 0.8002, 0.2506, 0.2918, 0.2171, 0.3502, 0.2171, 0.3502, 0.2505, 0.2918, 0.2505, 0.9001, 0.408, 0.8502, 0.408, 0.8502, 0.3746, 0.9001, 0.3746, 0.642, 0.2171, 0.7004, 0.2171, 0.7004, 0.2506, 0.642, 0.2506, 0.3502, 0.2171, 0.4085, 0.2171, 0.4085, 0.2506, 0.3502, 0.2506, 0.4961, 0.2171, 0.5253, 0.2171, 0.5253, 0.2506, 0.4961, 0.2506, 2.523e-08, 0.2171, 0.05836, 0.2171, 0.05836, 0.2505, 1.261e-08, 0.2505, 0.2043, 0.2171, 0.2335, 0.2171, 0.2335, 0.2505, 0.2043, 0.2505, 0.9501, 0.34, 0.9001, 0.34, 0.9001, 0.306, 0.9501, 0.306, 1.0, 0.34, 0.9501, 0.34, 0.9501, 0.306, 1.0, 0.306, 0.7503, 0.2852, 0.8002, 0.2852, 0.8002, 0.3192, 0.7503, 0.3192, 0.7004, 0.2852, 0.7503, 0.2852, 0.7503, 0.3192, 0.7004, 0.3192, 0.05836, 0.2851, 0.08755, 0.2851, 0.08755, 0.3191, 0.05836, 0.3191, 0.1167, 0.2851, 0.1459, 0.2851, 0.1459, 0.3191, 0.1167, 0.3191, 0.5253, 0.2852, 0.5545, 0.2852, 0.5545, 0.3192, 0.5253, 0.3192, 0.1751, 0.2851, 0.2043, 0.2851, 0.2043, 0.3191, 0.1751, 0.3191, 0.2335, 0.2851, 0.2626, 0.2851, 0.2626, 0.3191, 0.2335, 0.3191, 0.8002, 0.2852, 0.8502, 0.2852, 0.8502, 0.3192, 0.8002, 0.3192, 0.2918, 0.2851, 0.3502, 0.2851, 0.3502, 0.3191, 0.2918, 0.3191, 0.9001, 0.34, 0.8502, 0.34, 0.8502, 0.306, 0.9001, 0.306, 0.642, 0.2852, 0.7004, 0.2852, 0.7004, 0.3192, 0.642, 0.3192, 0.3502, 0.2852, 0.4085, 0.2852, 0.4085, 0.3192, 0.3502, 0.3192, 0.4961, 0.2852, 0.5253, 0.2852, 0.5253, 0.3192, 0.4961, 0.3192, 1.261e-08, 0.2851, 0.05836, 0.2851, 0.05836, 0.3191, 0.0, 0.3191, 0.08755, 0.2851, 0.1167, 0.2851, 0.1167, 0.3191, 0.08755, 0.3191, 0.1459, 0.2851, 0.1751, 0.2851, 0.1751, 0.3191, 0.1459, 0.3191, 0.2043, 0.2851, 0.2335, 0.2851, 0.2335, 0.3191, 0.2043, 0.3191, 0.2626, 0.2851, 0.2918, 0.2851, 0.2918, 0.3191, 0.2626, 0.3191, 0.9501, 0.272, 0.9001, 0.272, 0.9001, 0.238, 0.9501, 0.238, 1.0, 0.272, 0.9501, 0.272, 0.9501, 0.238, 1.0, 0.238, 0.7503, 0.3532, 0.8002, 0.3532, 0.8002, 0.3872, 0.7503, 0.3872, 0.7004, 0.3532, 0.7503, 0.3532, 0.7503, 0.3872, 0.7004, 0.3872, 0.1167, 0.3531, 0.1459, 0.3531, 0.1459, 0.3871, 0.1167, 0.3871, 0.5253, 0.3532, 0.5545, 0.3532, 0.5545, 0.3872, 0.5253, 0.3872, 0.8002, 0.3532, 0.8502, 0.3532, 0.8502, 0.3872, 0.8002, 0.3872, 0.2918, 0.3531, 0.3502, 0.3531, 0.3502, 0.3871, 0.2918, 0.3871, 0.9001, 0.272, 0.8502, 0.272, 0.8502, 0.238, 0.9001, 0.238, 0.642, 0.3532, 0.7004, 0.3532, 0.7004, 0.3872, 0.642, 0.3872, 0.3502, 0.3532, 0.4085, 0.3532, 0.4085, 0.3872, 0.3502, 0.3872, 0.4961, 0.3532, 0.5253, 0.3532, 0.5253, 0.3872, 0.4961, 0.3872, 0.8293, 0.653, 0.8293, 0.6252, 0.8425, 0.6252, 0.8425, 0.653, 0.0, 0.3531, 0.05836, 0.3531, 0.05836, 0.3871, 0.0, 0.3871, 0.79, 0.8576, 0.79, 0.8859, 0.7768, 0.8859, 0.7768, 0.8576, 0.2043, 0.3531, 0.2335, 0.3531, 0.2335, 0.3871, 0.2043, 0.3871, 0.1543, 0.8665, 0.1543, 0.892, 0.141, 0.892, 0.141, 0.8665, 0.06365, 0.2505, 0.06365, 0.2795, 0.05836, 0.2851, 0.05836, 0.2505, 0.06365, 0.3247, 0.06365, 0.3531, 0.05836, 0.3531, 0.05836, 0.3191, 0.1114, 0.2795, 0.1114, 0.2505, 0.1167, 0.2505, 0.1167, 0.2851, 0.1114, 0.3531, 0.1114, 0.3247, 0.1167, 0.3191, 0.1167, 0.3531, 0.2387, 0.2505, 0.2387, 0.2795, 0.2335, 0.2851, 0.2335, 0.2505, 0.2387, 0.3247, 0.2387, 0.3531, 0.2335, 0.3531, 0.2335, 0.3191, 0.2865, 0.2795, 0.2865, 0.2505, 0.2918, 0.2505, 0.2918, 0.2851, 0.2865, 0.3531, 0.2865, 0.3247, 0.2918, 0.3191, 0.2918, 0.3531, 0.2626, 0.2227, 0.2387, 0.2227, 0.2335, 0.2171, 0.2626, 0.2171, 0.2387, 0.2795, 0.2626, 0.2795, 0.2626, 0.2851, 0.2335, 0.2851, 0.199, 0.2227, 0.1751, 0.2227, 0.1751, 0.2171, 0.2043, 0.2171, 0.1751, 0.2795, 0.199, 0.2795, 0.2043, 0.2851, 0.1751, 0.2851, 0.08755, 0.2227, 0.06365, 0.2227, 0.05836, 0.2171, 0.08755, 0.2171, 0.06365, 0.2795, 0.08755, 0.2795, 0.08755, 0.2851, 0.05836, 0.2851, 0.2865, 0.2227, 0.2626, 0.2227, 0.2626, 0.2171, 0.2918, 0.2171, 0.2626, 0.2795, 0.2865, 0.2795, 0.2918, 0.2851, 0.2626, 0.2851, 0.199, 0.3531, 0.199, 0.3247, 0.2043, 0.3191, 0.2043, 0.3531, 0.199, 0.2795, 0.199, 0.2505, 0.2043, 0.2505, 0.2043, 0.2851, 0.1751, 0.2227, 0.1512, 0.2227, 0.1459, 0.2171, 0.1751, 0.2171, 0.1512, 0.2795, 0.1751, 0.2795, 0.1751, 0.2851, 0.1459, 0.2851, 0.1512, 0.3247, 0.1512, 0.3531, 0.1459, 0.3531, 0.1459, 0.3191, 0.1512, 0.2505, 0.1512, 0.2795, 0.1459, 0.2851, 0.1459, 0.2505, 0.1114, 0.2227, 0.08755, 0.2227, 0.08755, 0.2171, 0.1167, 0.2171, 0.08755, 0.2795, 0.1114, 0.2795, 0.1167, 0.2851, 0.08755, 0.2851, 0.06365, 0.2227, 0.06365, 0.2505, 0.05836, 0.2505, 0.05836, 0.2171, 0.1114, 0.2505, 0.1114, 0.2227, 0.1167, 0.2171, 0.1167, 0.2505, 0.2387, 0.2227, 0.2387, 0.2505, 0.2335, 0.2505, 0.2335, 0.2171, 0.2865, 0.2505, 0.2865, 0.2227, 0.2918, 0.2171, 0.2918, 0.2505, 0.199, 0.2505, 0.199, 0.2227, 0.2043, 0.2171, 0.2043, 0.2505, 0.1512, 0.2227, 0.1512, 0.2505, 0.1459, 0.2505, 0.1459, 0.2171, 0.08755, 0.3247, 0.06365, 0.3247, 0.05836, 0.3191, 0.08755, 0.3191, 0.199, 0.3247, 0.1751, 0.3247, 0.1751, 0.3191, 0.2043, 0.3191, 0.2626, 0.3247, 0.2387, 0.3247, 0.2335, 0.3191, 0.2626, 0.3191, 0.1114, 0.3247, 0.08755, 0.3247, 0.08755, 0.3191, 0.1167, 0.3191, 0.1751, 0.3247, 0.1512, 0.3247, 0.1459, 0.3191, 0.1751, 0.3191, 0.2865, 0.3247, 0.2626, 0.3247, 0.2626, 0.3191, 0.2918, 0.3191, 0.06365, 0.3531, 0.06365, 0.3815, 0.05836, 0.3871, 0.05836, 0.3531, 0.1114, 0.3815, 0.1114, 0.3531, 0.1167, 0.3531, 0.1167, 0.3871, 0.2387, 0.3531, 0.2387, 0.3815, 0.2335, 0.3871, 0.2335, 0.3531, 0.2865, 0.3815, 0.2865, 0.3531, 0.2918, 0.3531, 0.2918, 0.3871, 0.199, 0.3815, 0.199, 0.3531, 0.2043, 0.3531, 0.2043, 0.3871, 0.1512, 0.3531, 0.1512, 0.3815, 0.1459, 0.3871, 0.1459, 0.3531, 0.06365, 0.3815, 0.08755, 0.3815, 0.08755, 0.3871, 0.05836, 0.3871, 0.1751, 0.3815, 0.199, 0.3815, 0.2043, 0.3871, 0.1751, 0.3871, 0.2387, 0.3815, 0.2626, 0.3815, 0.2626, 0.3871, 0.2335, 0.3871, 0.08755, 0.3815, 0.1114, 0.3815, 0.1167, 0.3871, 0.08755, 0.3871, 0.1512, 0.3815, 0.1751, 0.3815, 0.1751, 0.3871, 0.1459, 0.3871, 0.2626, 0.3815, 0.2865, 0.3815, 0.2918, 0.3871, 0.2626, 0.3871, 0.1517, 0.7844, 0.1756, 0.7844, 0.1756, 0.8133, 0.1756, 0.8411, 0.1517, 0.8411, 0.1278, 0.8411, 0.1278, 0.8133, 0.1278, 0.7844, 0.3056, 0.7616, 0.3295, 0.7616, 0.3295, 0.79, 0.3295, 0.8184, 0.3056, 0.8184, 0.2817, 0.8184, 0.2817, 0.79, 0.2817, 0.7616, 0.1756, 0.7844, 0.1995, 0.7844, 0.2234, 0.7844, 0.2234, 0.8128, 0.2234, 0.8411, 0.1995, 0.8411, 0.1756, 0.8411, 0.1756, 0.8128, 0.02389, 0.7809, 0.04778, 0.7809, 0.04778, 0.8093, 0.04778, 0.8376, 0.02389, 0.8376, 0.0, 0.8376, 0.0, 0.8093, 6.307e-09, 0.7809, 0.09557, 0.8087, 0.09557, 0.8376, 0.07167, 0.8376, 0.04778, 0.8376, 0.04778, 0.8087, 0.04778, 0.7809, 0.07167, 0.7809, 0.09557, 0.7809, 0.2712, 0.8122, 0.2712, 0.8411, 0.2473, 0.8411, 0.2234, 0.8411, 0.2234, 0.8122, 0.2234, 0.7844, 0.2473, 0.7844, 0.2712, 0.7844, 0.06614, 0.8376, 0.06614, 0.8631, 0.05291, 0.8631, 0.05291, 0.8376, 0.01323, 0.866, 0.01323, 0.8944, 6.307e-09, 0.8944, 0.0, 0.866, 0.7504, 0.857, 0.7504, 0.8292, 0.7636, 0.8292, 0.7636, 0.857, 0.1807, 0.8665, 0.1807, 0.8411, 0.1939, 0.8411, 0.1939, 0.8665, 0.7768, 0.8576, 0.7768, 0.8859, 0.7636, 0.8859, 0.7636, 0.8576, 0.6788, 0.8859, 0.6788, 0.857, 0.692, 0.857, 0.692, 0.8859, 0.7052, 0.8292, 0.7052, 0.857, 0.692, 0.857, 0.692, 0.8292, 0.1278, 0.8665, 0.1278, 0.8411, 0.141, 0.8411, 0.141, 0.8665, 0.02645, 0.8944, 0.02645, 0.866, 0.03968, 0.866, 0.03968, 0.8944, 0.03968, 0.866, 0.03968, 0.8376, 0.05291, 0.8376, 0.05291, 0.866, 0.7504, 0.8292, 0.7504, 0.857, 0.7371, 0.857, 0.7371, 0.8292, 0.2469, 0.8411, 0.2469, 0.8665, 0.2336, 0.8665, 0.2336, 0.8411, 0.2204, 0.8665, 0.2204, 0.892, 0.2072, 0.892, 0.2072, 0.8665, 0.7184, 0.857, 0.7184, 0.8859, 0.7052, 0.8859, 0.7052, 0.857, 0.7184, 0.857, 0.7184, 0.8292, 0.7317, 0.8292, 0.7317, 0.857, 0.7768, 0.8292, 0.7768, 0.8576, 0.7636, 0.8576, 0.7636, 0.8292, 0.2204, 0.892, 0.2204, 0.8665, 0.2336, 0.8665, 0.2336, 0.892, 0.79, 0.8292, 0.79, 0.8576, 0.7768, 0.8576, 0.7768, 0.8292, 0.07936, 0.8376, 0.07936, 0.8631, 0.06614, 0.8631, 0.06614, 0.8376, 0.7504, 0.857, 0.7504, 0.8859, 0.7371, 0.8859, 0.7371, 0.857, 0.1807, 0.8665, 0.1807, 0.892, 0.1675, 0.892, 0.1675, 0.8665, 0.7504, 0.8859, 0.7504, 0.857, 0.7636, 0.857, 0.7636, 0.8859, 0.1543, 0.8665, 0.1543, 0.8411, 0.1675, 0.8411, 0.1675, 0.8665, 0.1543, 0.8411, 0.1543, 0.8665, 0.141, 0.8665, 0.141, 0.8411, 0.2204, 0.8411, 0.2204, 0.8665, 0.2072, 0.8665, 0.2072, 0.8411, 0.01323, 0.866, 0.01323, 0.8376, 0.02645, 0.8376, 0.02645, 0.866, 0.07936, 0.8885, 0.07936, 0.8631, 0.09259, 0.8631, 0.09259, 0.8885, 0.1939, 0.8665, 0.1939, 0.8411, 0.2072, 0.8411, 0.2072, 0.8665, 0.2204, 0.8665, 0.2204, 0.8411, 0.2336, 0.8411, 0.2336, 0.8665, 0.7052, 0.857, 0.7052, 0.8859, 0.692, 0.8859, 0.692, 0.857, 0.07936, 0.8631, 0.07936, 0.8885, 0.06614, 0.8885, 0.06614, 0.8631, 0.02645, 0.866, 0.02645, 0.8376, 0.03968, 0.8376, 0.03968, 0.866, 0.1807, 0.8411, 0.1807, 0.8665, 0.1675, 0.8665, 0.1675, 0.8411, 0.01323, 0.8376, 0.01323, 0.866, 0.0, 0.866, 0.0, 0.8376, 0.1543, 0.892, 0.1543, 0.8665, 0.1675, 0.8665, 0.1675, 0.892, 0.7184, 0.8859, 0.7184, 0.857, 0.7317, 0.857, 0.7317, 0.8859, 0.1278, 0.892, 0.1278, 0.8665, 0.141, 0.8665, 0.141, 0.892, 0.07936, 0.8631, 0.07936, 0.8376, 0.09259, 0.8376, 0.09259, 0.8631, 0.06614, 0.8631, 0.06614, 0.8885, 0.05291, 0.8885, 0.05291, 0.8631, 0.2469, 0.8665, 0.2469, 0.892, 0.2336, 0.892, 0.2336, 0.8665, 0.03968, 0.8944, 0.03968, 0.866, 0.05291, 0.866, 0.05291, 0.8944, 0.1807, 0.892, 0.1807, 0.8665, 0.1939, 0.8665, 0.1939, 0.892, 0.8425, 0.6876, 0.8425, 0.653, 0.8557, 0.653, 0.8557, 0.6876, 0.4138, 0.2228, 0.4138, 0.2506, 0.4085, 0.2506, 0.4085, 0.2171, 0.4138, 0.2506, 0.4138, 0.2852, 0.4085, 0.2852, 0.4085, 0.2506, 0.4138, 0.3192, 0.4138, 0.3532, 0.4085, 0.3532, 0.4085, 0.3192, 0.6367, 0.2852, 0.6367, 0.2506, 0.642, 0.2506, 0.642, 0.2852, 0.6367, 0.3532, 0.6367, 0.3192, 0.642, 0.3192, 0.642, 0.3532, 0.6128, 0.2228, 0.5836, 0.2228, 0.5836, 0.2171, 0.6128, 0.2171, 0.4908, 0.2228, 0.4669, 0.2228, 0.4669, 0.2171, 0.4961, 0.2171, 0.4377, 0.2228, 0.4138, 0.2228, 0.4085, 0.2171, 0.4377, 0.2171, 0.4669, 0.2228, 0.4377, 0.2228, 0.4377, 0.2171, 0.4669, 0.2171, 0.4908, 0.3532, 0.4908, 0.3192, 0.4961, 0.3192, 0.4961, 0.3532, 0.4908, 0.2852, 0.4908, 0.2506, 0.4961, 0.2506, 0.4961, 0.2852, 0.5836, 0.2228, 0.5598, 0.2228, 0.5545, 0.2171, 0.5836, 0.2171, 0.5598, 0.3192, 0.5598, 0.3532, 0.5545, 0.3532, 0.5545, 0.3192, 0.5598, 0.2506, 0.5598, 0.2852, 0.5545, 0.2852, 0.5545, 0.2506, 0.6367, 0.2228, 0.6128, 0.2228, 0.6128, 0.2171, 0.642, 0.2171, 0.6367, 0.2506, 0.6367, 0.2228, 0.642, 0.2171, 0.642, 0.2506, 0.4908, 0.2506, 0.4908, 0.2228, 0.4961, 0.2171, 0.4961, 0.2506, 0.5598, 0.2228, 0.5598, 0.2506, 0.5545, 0.2506, 0.5545, 0.2171, 0.4138, 0.2852, 0.4138, 0.3192, 0.4085, 0.3192, 0.4085, 0.2852, 0.6367, 0.3192, 0.6367, 0.2852, 0.642, 0.2852, 0.642, 0.3192, 0.4908, 0.3192, 0.4908, 0.2852, 0.4961, 0.2852, 0.4961, 0.3192, 0.5598, 0.2852, 0.5598, 0.3192, 0.5545, 0.3192, 0.5545, 0.2852, 0.4138, 0.3532, 0.4138, 0.3815, 0.4085, 0.3872, 0.4085, 0.3532, 0.6367, 0.3815, 0.6367, 0.3532, 0.642, 0.3532, 0.642, 0.3872, 0.4908, 0.3815, 0.4908, 0.3532, 0.4961, 0.3532, 0.4961, 0.3872, 0.5598, 0.3532, 0.5598, 0.3815, 0.5545, 0.3872, 0.5545, 0.3532, 0.5836, 0.3815, 0.6128, 0.3815, 0.6128, 0.3872, 0.5836, 0.3872, 0.4669, 0.3815, 0.4908, 0.3815, 0.4961, 0.3872, 0.4669, 0.3872, 0.4138, 0.3815, 0.4377, 0.3815, 0.4377, 0.3872, 0.4085, 0.3872, 0.4377, 0.3815, 0.4669, 0.3815, 0.4669, 0.3872, 0.4377, 0.3872, 0.5598, 0.3815, 0.5836, 0.3815, 0.5836, 0.3872, 0.5545, 0.3872, 0.6128, 0.3815, 0.6367, 0.3815, 0.642, 0.3872, 0.6128, 0.3872, 0.1517, 0.6256, 0.1809, 0.6256, 0.2048, 0.6256, 0.2048, 0.6534, 0.2048, 0.688, 0.2048, 0.722, 0.2048, 0.756, 0.2048, 0.7844, 0.1809, 0.7844, 0.1517, 0.7844, 0.1278, 0.7844, 0.1278, 0.756, 0.1278, 0.722, 0.1278, 0.688, 0.1278, 0.6534, 0.1278, 0.6256, 0.2817, 0.6534, 0.2817, 0.688, 0.2817, 0.722, 0.2817, 0.756, 0.2817, 0.7844, 0.2579, 0.7844, 0.2287, 0.7844, 0.2048, 0.7844, 0.2048, 0.756, 0.2048, 0.722, 0.2048, 0.688, 0.2048, 0.6534, 0.2048, 0.6256, 0.2287, 0.6256, 0.2579, 0.6256, 0.2817, 0.6256, 0.3082, 0.9003, 0.3082, 0.8749, 0.3214, 0.8749, 0.3214, 0.9003, 0.295, 0.8749, 0.295, 0.9003, 0.2817, 0.9003, 0.2817, 0.8749, 0.8293, 0.6876, 0.8293, 0.653, 0.8425, 0.653, 0.8425, 0.6876, 0.3082, 0.8438, 0.3082, 0.8184, 0.3214, 0.8184, 0.3214, 0.8438, 0.8822, 0.6252, 0.8822, 0.653, 0.869, 0.653, 0.869, 0.6252, 0.8293, 0.7556, 0.8293, 0.7216, 0.8425, 0.7216, 0.8425, 0.7556, 0.3082, 0.8749, 0.3082, 0.8438, 0.3214, 0.8438, 0.3214, 0.8749, 0.8557, 0.7839, 0.8557, 0.7561, 0.869, 0.7561, 0.869, 0.7839, 0.8822, 0.653, 0.8822, 0.6876, 0.869, 0.6876, 0.869, 0.653, 0.295, 0.8438, 0.295, 0.8184, 0.3082, 0.8184, 0.3082, 0.8438, 0.8425, 0.653, 0.8425, 0.6252, 0.8557, 0.6252, 0.8557, 0.653, 0.8822, 0.7216, 0.8822, 0.7556, 0.869, 0.7556, 0.869, 0.7216, 0.295, 0.9003, 0.295, 0.8749, 0.3082, 0.8749, 0.3082, 0.9003, 0.8293, 0.7216, 0.8293, 0.6876, 0.8425, 0.6876, 0.8425, 0.7216, 0.295, 0.8438, 0.295, 0.8749, 0.2817, 0.8749, 0.2817, 0.8438, 0.8822, 0.6876, 0.8822, 0.7216, 0.869, 0.7216, 0.869, 0.6876, 0.8425, 0.8404, 0.8425, 0.8658, 0.8293, 0.8658, 0.8293, 0.8404, 0.8557, 0.7216, 0.8557, 0.6876, 0.869, 0.6876, 0.869, 0.7216, 0.8425, 0.7839, 0.8425, 0.8094, 0.8293, 0.8094, 0.8293, 0.7839, 0.8425, 0.7216, 0.8425, 0.6876, 0.8557, 0.6876, 0.8557, 0.7216, 0.8425, 0.8094, 0.8425, 0.8404, 0.8293, 0.8404, 0.8293, 0.8094, 0.8293, 0.7839, 0.8293, 0.7556, 0.8425, 0.7556, 0.8425, 0.7839, 0.8557, 0.6876, 0.8557, 0.6536, 0.869, 0.6536, 0.869, 0.6876, 0.8822, 0.7556, 0.8822, 0.7839, 0.869, 0.7839, 0.869, 0.7556, 0.8557, 0.7561, 0.8557, 0.7216, 0.869, 0.7216, 0.869, 0.7561, 0.8557, 0.6536, 0.8557, 0.6252, 0.869, 0.6252, 0.869, 0.6536, 0.295, 0.8184, 0.295, 0.8438, 0.2817, 0.8438, 0.2817, 0.8184, 0.8425, 0.7839, 0.8425, 0.7556, 0.8557, 0.7556, 0.8557, 0.7839, 0.8425, 0.7556, 0.8425, 0.7216, 0.8557, 0.7216, 0.8557, 0.7556, 0.295, 0.8749, 0.295, 0.8438, 0.3082, 0.8438, 0.3082, 0.8749, 0.3502, 0.1491, 0.3502, 0.2171, 0.2918, 0.2171, 0.2626, 0.2171, 0.2335, 0.2171, 0.2043, 0.2171, 0.1751, 0.2171, 0.1459, 0.2171, 0.1167, 0.2171, 0.08755, 0.2171, 0.05836, 0.2171, 2.523e-08, 0.2171, 2.523e-08, 0.0, 0.6788, 1.0, 0.5289, 1.0, 0.5289, 0.6252, 0.6788, 0.6252, 0.7079, 0.7272, 0.6788, 0.7272, 0.6788, 0.6592, 0.6788, 0.6252, 0.7079, 0.6252, 0.7371, 0.6252, 0.7371, 0.6592, 0.7371, 0.7272])
me_cube_001.materials.append(mat_material_001)
me_cube_001.materials.append(mat_material_002)
me_cube_001.materials.append(mat_material_003)
me_cube_001.materials.append(mat_material_004)
me_cube_001.use_remesh_preserve_volume = False
me_cube_001.use_remesh_preserve_attributes = False
me_cube_001.use_mirror_vertex_groups = False
me_cube_001.update()

# ---- objects
ob_cube = bpy.data.objects.new('Cube', me_cube_001)

# ---- transforms, parenting, visibility, modifiers, constraints
ob_cube.location = (0.0, 0.0, 0.0)
ob_cube.lineart.crease_threshold = 0.0

# ---- collection membership
col_collection_1.objects.link(ob_cube)

# ---- scene / render settings (as saved in the file)
scene.frame_start = 1; scene.frame_end = 250; scene.frame_set(1)
scene.render.engine = 'BLENDER_EEVEE_NEXT'
scene.render.resolution_percentage = 50
scene.render.dither_intensity = 0.0
scene.cycles.use_denoising = False
scene.cycles.samples = 128
scene.cycles.sampling_pattern = 'TABULATED_SOBOL'
scene.cycles.light_sampling_threshold = 0.0
scene.cycles.use_adaptive_sampling = False
scene.cycles.use_light_tree = False
scene.cycles.blur_glossy = 0.0
scene.cycles.sample_clamp_indirect = 0.0
scene.view_settings.view_transform = 'Standard'
bpy.context.view_layer.update()

# ---- added for rendering (the .blend has no active camera and no usable light): camera, sun
cam_auto = bpy.data.cameras.new('AutoCamera')
cam_auto.lens = 50.0
cam_auto.sensor_width = 36.0
cam_auto.clip_end = 1000.0
ob_auto_camera = bpy.data.objects.new('AutoCamera', cam_auto)
scene.collection.objects.link(ob_auto_camera)
ob_auto_camera.location = (24.7261, -29.1225, 30.884)
ob_auto_camera.rotation_euler = (1.09748, -7.21219e-08, 0.694738)
scene.camera = ob_auto_camera
light_auto_sun = bpy.data.lights.new('AutoSun', 'SUN')
light_auto_sun.energy = 3.0
light_auto_sun.angle = 0.0523599
ob_auto_sun = bpy.data.objects.new('AutoSun', light_auto_sun)
scene.collection.objects.link(ob_auto_sun)
ob_auto_sun.rotation_euler = (0.872665, 0.174533, 0.523599)
bpy.context.view_layer.update()
